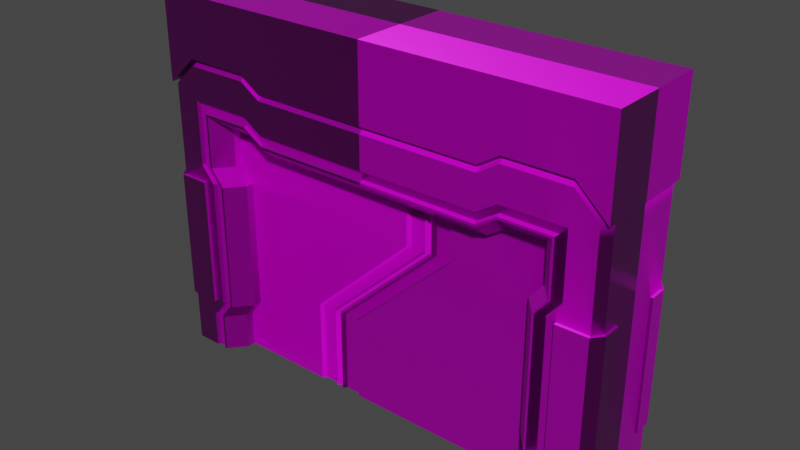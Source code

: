 # Source: model_AirLock.blend  (saved by Blender 2.93.20; exported with 4.5.12 LTS)
import bpy
from mathutils import Matrix  # noqa: F401  (used for matrix-valued properties, if any)

bpy.ops.wm.read_factory_settings(use_empty=True)
scene = bpy.context.scene
scene.name = 'Scene'

# ---- collections
col_collection = bpy.data.collections.new('Collection'); scene.collection.children.link(col_collection)

# ---- images (referenced by path relative to the original .blend; pixels are not part of the script)
import os
ASSET_DIR = os.environ.get("B2B_ASSET_DIR", "")  # directory of the original .blend (textures are referenced by path, not embedded)
HERE = os.path.dirname(os.path.abspath(__file__))  # packed textures are extracted next to this script under _unpacked/

def load_image(name, relpath, width, height, colorspace="sRGB"):
    """Load a texture the original file referenced (path relative to the .blend, or extracted next to this script)."""
    p = next((c for c in (os.path.join(HERE, relpath), os.path.join(ASSET_DIR, relpath)) if relpath and os.path.exists(c)), "")
    if p:
        img = bpy.data.images.load(p, check_existing=True)
        img.name = name
    else:  # same state as the original file: an image datablock whose file is absent (Cycles renders it pink)
        img = bpy.data.images.new(name, width, height)
        img.source = "FILE"
        img.filepath = "//" + (relpath or name)
    img.colorspace_settings.name = colorspace
    return img
img_airlock_normal_png = load_image('airlock_normal.png', 'airlock_normal.png', 1024, 1024, 'Non-Color')
img_airlock_color2_png = load_image('airlock_color2.png', 'airlock_color2.png', 1024, 1024, 'sRGB')
img_airlock_roughness_png = load_image('airlock_roughness.png', 'airlock_roughness.png', 1024, 1024, 'Non-Color')

# ---- materials (node trees are filled in below, after node groups)
mat_airlockmaterial = bpy.data.materials.new('AirLockMaterial')
mat_airlockmaterial.alpha_threshold = 0.0
mat_airlockmaterial.use_transparent_shadow = False
mat_airlockmaterial.line_color = (0.0, 0.0, 0.0, 1.0)

# ---- node groups
ng_auto_smooth = bpy.data.node_groups.new('Auto Smooth', 'GeometryNodeTree')
_s = ng_auto_smooth.interface.new_socket(name='Geometry', in_out='OUTPUT', socket_type='NodeSocketGeometry')
_s = ng_auto_smooth.interface.new_socket(name='Geometry', in_out='INPUT', socket_type='NodeSocketGeometry')
_s = ng_auto_smooth.interface.new_socket(name='Angle', in_out='INPUT', socket_type='NodeSocketFloat')
_s.subtype = 'ANGLE'
_s.min_value = 0.0
_s.max_value = 3.142
ng_auto_smooth.is_modifier = True
_N = ng_auto_smooth.nodes; _L = ng_auto_smooth.links
n0 = _N.new('NodeGroupOutput'); n0.name = 'Group Output'; n0.location = (480, -100)
n1 = _N.new('NodeGroupInput'); n1.name = 'Group Input'; n1.location = (-420, -300)
n2 = _N.new('NodeGroupInput'); n2.name = 'Group Input.001'; n2.location = (-60, -100)
n3 = _N.new('GeometryNodeSetShadeSmooth'); n3.name = 'Set Shade Smooth'; n3.location = (120, -100)
n3.domain = 'EDGE'
n4 = _N.new('GeometryNodeSetShadeSmooth'); n4.name = 'Set Shade Smooth.001'; n4.location = (300, -100)
n5 = _N.new('GeometryNodeInputMeshEdgeAngle'); n5.name = 'Edge Angle'; n5.location = (-420, -220)
n6 = _N.new('GeometryNodeInputEdgeSmooth'); n6.name = 'Is Edge Smooth'; n6.location = (-60, -160)
n7 = _N.new('GeometryNodeInputShadeSmooth'); n7.name = 'Is Face Smooth'; n7.location = (-240, -340)
n8 = _N.new('FunctionNodeBooleanMath'); n8.name = 'Boolean Math'; n8.location = (-60, -220)
n9 = _N.new('FunctionNodeCompare'); n9.name = 'Compare'; n9.location = (-240, -180)
n9.operation = 'LESS_EQUAL'
_L.new(n5.outputs[0], n9.inputs[0])
_L.new(n4.outputs[0], n0.inputs[0])
_L.new(n1.outputs[1], n9.inputs[1])
_L.new(n9.outputs[0], n8.inputs[0])
_L.new(n7.outputs[0], n8.inputs[1])
_L.new(n2.outputs[0], n3.inputs[0])
_L.new(n6.outputs[0], n3.inputs[1])
_L.new(n3.outputs[0], n4.inputs[0])
_L.new(n8.outputs[0], n3.inputs[2])
n0.is_active_output = True

# ---- material node trees
mat_airlockmaterial.use_nodes = True; mat_airlockmaterial.node_tree.nodes.clear()
_N = mat_airlockmaterial.node_tree.nodes; _L = mat_airlockmaterial.node_tree.links
n0 = _N.new('ShaderNodeOutputMaterial'); n0.name = 'Material Output'; n0.location = (300, 300)
n1 = _N.new('ShaderNodeBsdfPrincipled'); n1.name = 'Principled BSDF'; n1.location = (10, 300)
n1.distribution = 'GGX'
n1.subsurface_method = 'BURLEY'
n1.inputs[1].default_value = 0.2868
n1.inputs[3].default_value = 1.45
n1.inputs[13].default_value = 0.2868
n1.inputs[27].default_value = (0.0, 0.0, 0.0, 1.0)
n1.inputs[28].default_value = 1.0
n2 = _N.new('ShaderNodeNormalMap'); n2.name = 'Normal Map'; n2.location = (-275, -292)
n2.uv_map = 'UVMap'
n3 = _N.new('ShaderNodeTexImage'); n3.name = 'Image Texture.001'; n3.location = (-628, -237)
n3.image = img_airlock_normal_png
n4 = _N.new('ShaderNodeTexImage'); n4.name = 'Image Texture'; n4.location = (-324, 335)
n4.image = img_airlock_color2_png
n5 = _N.new('ShaderNodeTexImage'); n5.name = 'Image Texture.002'; n5.location = (-686, 80)
n5.image = img_airlock_roughness_png
n6 = _N.new('ShaderNodeGamma'); n6.name = 'Gamma'; n6.location = (-332, 9)
_L.new(n1.outputs[0], n0.inputs[0])
_L.new(n4.outputs[0], n1.inputs[0])
_L.new(n3.outputs[0], n2.inputs[1])
_L.new(n2.outputs[0], n1.inputs[5])
_L.new(n5.outputs[0], n6.inputs[0])
_L.new(n6.outputs[0], n1.inputs[2])
n0.is_active_output = True

# ---- world
world_world = bpy.data.worlds.new('World'); scene.world = world_world
world_world.use_nodes = True; world_world.node_tree.nodes.clear()
_N = world_world.node_tree.nodes; _L = world_world.node_tree.links
n0 = _N.new('ShaderNodeOutputWorld'); n0.name = 'World Output'; n0.location = (300, 300)
n1 = _N.new('ShaderNodeBackground'); n1.name = 'Background'; n1.location = (10, 300)
n1.inputs[0].default_value = (0.05088, 0.05088, 0.05088, 1.0)
_L.new(n1.outputs[0], n0.inputs[0])
n0.is_active_output = True
world_world.color = (0.05088, 0.05088, 0.05088)
world_world.use_sun_shadow = False
world_world.sun_shadow_jitter_overblur = 0.0

# ---- meshes
me_door_01 = bpy.data.meshes.new('Door_01')
me_door_01.from_pydata([(1.5, -0.2, 0.0), (1.5, -0.2, 2.0), (0.575, -0.2, 0.0), (1.5, -0.2, 1.373), (1.5, -0.2, 0.6267), (0.575, -0.2, 0.6267), (1.5, 0.0, 0.0), (1.5, 0.0, 2.0), (0.4, 0.0, 2.0), (-0.4, 0.0, 0.0), (0.575, 0.0, 0.0), (1.5, 0.0, 0.6267), (1.5, 0.0, 1.373), (-0.4, 0.0, 0.6267), (0.4, 0.0, 1.373), (-0.2214, -0.2, 0.0), (-0.4, -0.175, 0.0), (0.4, -0.175, 2.0), (0.575, -0.2, 2.0), (0.4, -0.175, 1.373), (0.575, -0.2, 1.37), (-0.2213, -0.2, 0.6267), (-0.4, -0.175, 0.6267), (0.575, 0.0, 2.0), (-0.2214, 0.0, 0.0), (-0.3714, 0.0, 0.0), (-0.3713, -0.2, 0.6267), (-0.3714, -0.2, 0.0), (0.425, -0.2, 2.0), (0.425, -0.2, 1.37), (0.425, 0.0, 2.0), (-0.3489, -0.175, 0.0), (-0.2439, -0.175, 0.0), (-0.2438, -0.175, 0.6267), (0.4475, -0.175, 1.37), (0.5525, -0.175, 1.37), (0.5525, -0.175, 2.0), (-0.3488, -0.175, 0.6267), (0.4475, -0.175, 2.0), (-0.3489, 0.0, 0.0), (-0.2439, 0.0, 0.0), (0.5525, 0.0, 2.0), (0.4475, 0.0, 2.0), (0.4, -0.01582, 1.607), (0.4, -0.04505, 1.619), (0.4, -0.06742, 1.642), (0.4, -0.07953, 1.671), (0.4, -0.07953, 1.702), (0.4, -0.06742, 1.732), (0.4, -0.04505, 1.754), (0.4, -0.01582, 1.766), (0.2255, -0.01133, 1.63), (0.2484, -0.01582, 1.607), (0.2322, -0.01451, 1.614), (0.2255, -0.03227, 1.638), (0.2484, -0.04505, 1.619), (0.2322, -0.04131, 1.625), (0.2255, -0.0483, 1.654), (0.2484, -0.06742, 1.642), (0.2322, -0.06182, 1.645), (0.2255, -0.05697, 1.675), (0.2484, -0.07953, 1.671), (0.2322, -0.07292, 1.672), (0.2255, -0.05697, 1.698), (0.2484, -0.07953, 1.702), (0.2322, -0.07292, 1.701), (0.2255, -0.0483, 1.719), (0.2484, -0.06742, 1.732), (0.2322, -0.06182, 1.728), (0.2255, -0.03227, 1.735), (0.2484, -0.04505, 1.754), (0.2322, -0.04131, 1.748), (0.2255, -0.01133, 1.744), (0.2484, -0.01582, 1.766), (0.2322, -0.0145, 1.76), (0.3276, -0.05346, 1.722), (0.2817, -0.05346, 1.722), (0.3276, -0.03572, 1.74), (0.2817, -0.03572, 1.74), (0.3276, -0.01254, 1.75), (0.2817, -0.01254, 1.75), (0.2817, -0.01582, 1.607), (0.3276, -0.01582, 1.607), (0.2817, -0.04505, 1.619), (0.3276, -0.04505, 1.619), (0.2817, -0.06742, 1.642), (0.3276, -0.06742, 1.642), (0.2817, -0.07953, 1.671), (0.3276, -0.07953, 1.671), (0.2817, -0.07953, 1.702), (0.3276, -0.07953, 1.702), (0.2817, -0.06742, 1.732), (0.3276, -0.06742, 1.732), (0.2817, -0.04505, 1.754), (0.3276, -0.04505, 1.754), (0.2817, -0.01582, 1.766), (0.3276, -0.01582, 1.766), (0.2817, -0.06306, 1.699), (0.3276, -0.06306, 1.699), (0.2817, -0.06306, 1.674), (0.3276, -0.06306, 1.674), (0.2817, -0.05346, 1.651), (0.3276, -0.05346, 1.651), (0.2817, -0.03572, 1.633), (0.3276, -0.03572, 1.633), (0.2817, -0.01254, 1.624), (0.3276, -0.01254, 1.624), (0.4, -1.863e-08, 1.766), (0.2484, -1.863e-08, 1.766), (0.2322, -1.863e-08, 1.76), (0.2255, -1.956e-08, 1.744), (0.2817, -2.049e-08, 1.75), (0.3276, -1.956e-08, 1.75), (0.3276, -1.863e-08, 1.766), (0.2817, -1.863e-08, 1.766), (0.4, -1.863e-08, 1.607), (0.2484, -1.863e-08, 1.607), (0.2322, -1.77e-08, 1.614), (0.2255, -1.77e-08, 1.63), (0.2817, -1.956e-08, 1.624), (0.3276, -2.049e-08, 1.624), (0.3276, -1.863e-08, 1.607), (0.2817, -1.863e-08, 1.607)], [], [(12, 7, 1, 3), (10, 6, 0, 2), (8, 14, 19, 17), (16, 22, 13, 9), (30, 8, 17, 28), (24, 10, 2, 15), (0, 4, 5, 2), (6, 11, 4, 0), (11, 12, 3, 4), (22, 19, 14, 13), (3, 1, 18, 20), (5, 20, 21), (4, 3, 20, 5), (29, 26, 37, 34), (26, 27, 31, 37), (15, 21, 33, 32), (2, 5, 21, 15), (7, 23, 18, 1), (31, 32, 40, 39), (9, 25, 27, 16), (19, 22, 26, 29), (17, 19, 29, 28), (22, 16, 27, 26), (36, 38, 42, 41), (37, 31, 32, 33), (38, 34, 35, 36), (34, 37, 33, 35), (32, 40, 24, 15), (39, 31, 27, 25), (28, 29, 34, 38), (21, 20, 35, 33), (20, 18, 36, 35), (18, 23, 41, 36), (30, 28, 38, 42), (115, 43, 82, 121), (43, 44, 84, 82), (44, 45, 86, 84), (45, 46, 88, 86), (46, 47, 90, 88), (47, 48, 92, 90), (48, 49, 94, 92), (49, 50, 96, 94), (116, 52, 53, 117), (117, 53, 51, 118), (52, 55, 56, 53), (53, 56, 54, 51), (55, 58, 59, 56), (56, 59, 57, 54), (58, 61, 62, 59), (59, 62, 60, 57), (61, 64, 65, 62), (62, 65, 63, 60), (64, 67, 68, 65), (65, 68, 66, 63), (67, 70, 71, 68), (68, 71, 69, 66), (70, 73, 74, 71), (71, 74, 72, 69), (110, 118, 51, 54, 57, 60, 63, 66, 69, 72), (114, 108, 73, 95), (95, 73, 70, 93), (93, 70, 67, 91), (91, 67, 64, 89), (89, 64, 61, 87), (87, 61, 58, 85), (85, 58, 55, 83), (83, 55, 52, 81), (114, 95, 80, 111), (89, 87, 99, 97), (88, 90, 98, 100), (121, 82, 106, 120), (91, 89, 97, 76), (90, 92, 75, 98), (83, 81, 105, 103), (93, 91, 76, 78), (82, 84, 104, 106), (94, 77, 75, 92), (77, 79, 80, 78), (75, 77, 78, 76), (98, 75, 76, 97), (100, 98, 97, 99), (102, 100, 99, 101), (104, 102, 101, 103), (106, 104, 103, 105), (120, 106, 105, 119), (86, 88, 100, 102), (87, 85, 101, 99), (94, 96, 79, 77), (95, 93, 78, 80), (84, 86, 102, 104), (85, 83, 103, 101), (96, 113, 112, 79), (79, 112, 111, 80), (74, 109, 110, 72), (73, 108, 109, 74), (50, 107, 113, 96), (81, 122, 119, 105), (81, 52, 116, 122)])
me_door_01.polygons.foreach_set('use_smooth', [True] * 98)
_k = set([(0, 2), (0, 4), (0, 6), (1, 3), (1, 7), (1, 18), (2, 15), (3, 4), (8, 17), (9, 16), (15, 21), (15, 32), (16, 22), (16, 27), (17, 19), (17, 28), (18, 20), (18, 23), (18, 36), (19, 22), (20, 21), (26, 27), (26, 29), (27, 31), (28, 29), (28, 30), (28, 38), (31, 32), (31, 37), (32, 33), (33, 35), (34, 37), (34, 38), (35, 36), (36, 38), (36, 41), (38, 42), (75, 77), (75, 98), (76, 78), (76, 97), (77, 79), (78, 80), (79, 112), (80, 111), (81, 83), (81, 122), (82, 84), (82, 121), (83, 85), (84, 86), (85, 87), (86, 88), (87, 89), (88, 90), (89, 91), (90, 92), (91, 93), (92, 94), (93, 95), (94, 96), (95, 114), (96, 113), (97, 99), (98, 100), (99, 101), (100, 102), (101, 103), (102, 104), (103, 105), (104, 106), (105, 119), (106, 120)])
me_door_01.attributes.new('sharp_edge', 'BOOLEAN', 'EDGE').data.foreach_set('value', [ (min(e.vertices), max(e.vertices)) in _k for e in me_door_01.edges])
_uv = me_door_01.uv_layers.new(name='UVMap')
_uv.uv.foreach_set('vector', [0.9853, 0.8947, 0.9853, 0.9905, 0.9853, 0.9905, 0.9853, 0.8947, 0.8438, 0.6846, 0.9853, 0.6846, 0.9853, 0.6846, 0.8438, 0.6846, 0.5357, 0.9867, 0.5357, 0.9065, 0.5581, 0.9065, 0.5581, 0.9867, 0.5581, 0.6862, 0.5581, 0.7664, 0.5357, 0.7664, 0.5357, 0.6862, 0.8209, 0.9905, 0.817, 0.9905, 0.817, 0.9905, 0.8209, 0.9905, 0.722, 0.6846, 0.8438, 0.6846, 0.8438, 0.6846, 0.722, 0.6846, 0.9853, 0.6846, 0.9853, 0.7805, 0.8438, 0.7805, 0.8438, 0.6846, 0.9853, 0.6846, 0.9853, 0.7805, 0.9853, 0.7805, 0.9853, 0.6846, 0.9853, 0.7805, 0.9853, 0.8947, 0.9853, 0.8947, 0.9853, 0.7805, 0.5581, 0.7664, 0.5581, 0.9065, 0.5357, 0.9065, 0.5357, 0.7664, 0.9853, 0.8947, 0.9853, 0.9905, 0.8438, 0.9905, 0.8438, 0.8941, 0.8438, 0.7805, 0.8438, 0.8941, 0.722, 0.7805, 0.9853, 0.7805, 0.9853, 0.8947, 0.8438, 0.8941, 0.8438, 0.7805, 0.8209, 0.8941, 0.699, 0.7805, 0.7025, 0.7805, 0.8243, 0.8941, 0.699, 0.7805, 0.699, 0.6846, 0.7025, 0.6846, 0.7025, 0.7805, 0.722, 0.6846, 0.722, 0.7805, 0.7185, 0.7805, 0.7185, 0.6846, 0.8438, 0.6846, 0.8438, 0.7805, 0.722, 0.7805, 0.722, 0.6846, 0.9853, 0.9905, 0.8438, 0.9905, 0.8438, 0.9905, 0.9853, 0.9905, 0.7025, 0.6846, 0.7185, 0.6846, 0.7185, 0.6846, 0.7025, 0.6846, 0.6947, 0.6846, 0.699, 0.6846, 0.699, 0.6846, 0.6947, 0.6846, 0.817, 0.8947, 0.6947, 0.7805, 0.699, 0.7805, 0.8209, 0.8941, 0.817, 0.9905, 0.817, 0.8947, 0.8209, 0.8941, 0.8209, 0.9905, 0.6947, 0.7805, 0.6947, 0.6846, 0.699, 0.6846, 0.699, 0.7805, 0.8404, 0.9905, 0.8243, 0.9905, 0.8243, 0.9905, 0.8404, 0.9905, 0.5659, 0.7805, 0.5659, 0.6846, 0.582, 0.6846, 0.582, 0.7805, 0.6877, 0.9905, 0.6877, 0.8941, 0.7038, 0.8941, 0.7038, 0.9905, 0.6877, 0.8941, 0.5659, 0.7805, 0.582, 0.7805, 0.7038, 0.8941, 0.7185, 0.6846, 0.7185, 0.6846, 0.722, 0.6846, 0.722, 0.6846, 0.7025, 0.6846, 0.7025, 0.6846, 0.699, 0.6846, 0.699, 0.6846, 0.8209, 0.9905, 0.8209, 0.8941, 0.8243, 0.8941, 0.8243, 0.9905, 0.722, 0.7805, 0.8438, 0.8941, 0.8404, 0.8941, 0.7185, 0.7805, 0.8438, 0.8941, 0.8438, 0.9905, 0.8404, 0.9905, 0.8404, 0.8941, 0.8438, 0.9905, 0.8438, 0.9905, 0.8404, 0.9905, 0.8404, 0.9905, 0.8209, 0.9905, 0.8209, 0.9905, 0.8243, 0.9905, 0.8243, 0.9905, 0.6542, 0.7699, 0.6516, 0.7699, 0.6516, 0.7522, 0.6542, 0.7522, 0.6516, 0.7699, 0.6462, 0.7699, 0.6462, 0.7522, 0.6516, 0.7522, 0.6462, 0.7699, 0.6409, 0.7699, 0.6409, 0.7522, 0.6462, 0.7522, 0.6409, 0.7699, 0.6356, 0.7699, 0.6356, 0.7522, 0.6409, 0.7522, 0.6356, 0.7699, 0.6302, 0.7699, 0.6302, 0.7522, 0.6356, 0.7522, 0.6302, 0.7699, 0.6249, 0.7699, 0.6249, 0.7522, 0.6302, 0.7522, 0.6249, 0.7699, 0.6196, 0.7699, 0.6196, 0.7522, 0.6249, 0.7522, 0.6196, 0.7699, 0.6143, 0.7699, 0.6143, 0.7522, 0.6196, 0.7522, 0.6542, 0.7328, 0.6516, 0.7328, 0.6517, 0.7273, 0.6542, 0.7273, 0.6743, 0.7059, 0.6743, 0.7021, 0.6686, 0.7031, 0.6686, 0.7059, 0.6516, 0.7328, 0.6462, 0.7328, 0.6463, 0.7273, 0.6514, 0.7273, 0.6742, 0.7018, 0.6713, 0.6947, 0.6664, 0.6978, 0.6686, 0.7031, 0.6462, 0.7328, 0.6409, 0.7328, 0.641, 0.7273, 0.6461, 0.7273, 0.6711, 0.6944, 0.6657, 0.689, 0.6624, 0.6938, 0.6664, 0.6978, 0.6409, 0.7328, 0.6356, 0.7328, 0.6357, 0.7273, 0.6408, 0.7273, 0.6654, 0.6889, 0.6584, 0.6859, 0.6571, 0.6916, 0.6624, 0.6938, 0.6356, 0.7328, 0.6302, 0.7328, 0.6304, 0.7273, 0.6355, 0.7273, 0.658, 0.6859, 0.6504, 0.6859, 0.6514, 0.6916, 0.6571, 0.6916, 0.6302, 0.7328, 0.6249, 0.7328, 0.625, 0.7273, 0.6301, 0.7273, 0.6501, 0.6859, 0.643, 0.6889, 0.6461, 0.6938, 0.6514, 0.6916, 0.6249, 0.7328, 0.6196, 0.7328, 0.6197, 0.7273, 0.6248, 0.7273, 0.6427, 0.689, 0.6373, 0.6944, 0.642, 0.6978, 0.6461, 0.6938, 0.6196, 0.7328, 0.6143, 0.7328, 0.6144, 0.7273, 0.6195, 0.7273, 0.6371, 0.6947, 0.6342, 0.7018, 0.6398, 0.7031, 0.642, 0.6978, 0.6398, 0.7059, 0.6686, 0.7059, 0.6686, 0.7031, 0.6664, 0.6978, 0.6624, 0.6938, 0.6571, 0.6916, 0.6514, 0.6916, 0.6461, 0.6938, 0.642, 0.6978, 0.6398, 0.7031, 0.6116, 0.741, 0.6116, 0.7328, 0.6143, 0.7328, 0.6143, 0.741, 0.6143, 0.741, 0.6143, 0.7328, 0.6196, 0.7328, 0.6196, 0.741, 0.6196, 0.741, 0.6196, 0.7328, 0.6249, 0.7328, 0.6249, 0.741, 0.6249, 0.741, 0.6249, 0.7328, 0.6302, 0.7328, 0.6302, 0.741, 0.6302, 0.741, 0.6302, 0.7328, 0.6356, 0.7328, 0.6356, 0.741, 0.6356, 0.741, 0.6356, 0.7328, 0.6409, 0.7328, 0.6409, 0.741, 0.6409, 0.741, 0.6409, 0.7328, 0.6462, 0.7328, 0.6462, 0.741, 0.6462, 0.741, 0.6462, 0.7328, 0.6516, 0.7328, 0.6516, 0.741, 0.6116, 0.741, 0.6143, 0.741, 0.6143, 0.741, 0.6116, 0.741, 0.6302, 0.741, 0.6356, 0.741, 0.6356, 0.741, 0.6302, 0.741, 0.6356, 0.7522, 0.6302, 0.7522, 0.6302, 0.7522, 0.6356, 0.7522, 0.6542, 0.7522, 0.6516, 0.7522, 0.6516, 0.7522, 0.6542, 0.7522, 0.6249, 0.741, 0.6302, 0.741, 0.6302, 0.741, 0.6249, 0.741, 0.6302, 0.7522, 0.6249, 0.7522, 0.6249, 0.7522, 0.6302, 0.7522, 0.6462, 0.741, 0.6516, 0.741, 0.6516, 0.741, 0.6462, 0.741, 0.6196, 0.741, 0.6249, 0.741, 0.6249, 0.741, 0.6196, 0.741, 0.6516, 0.7522, 0.6462, 0.7522, 0.6462, 0.7522, 0.6516, 0.7522, 0.6196, 0.7522, 0.6196, 0.7522, 0.6249, 0.7522, 0.6249, 0.7522, 0.6196, 0.7522, 0.6143, 0.7522, 0.6143, 0.741, 0.6196, 0.741, 0.6249, 0.7522, 0.6196, 0.7522, 0.6196, 0.741, 0.6249, 0.741, 0.6302, 0.7522, 0.6249, 0.7522, 0.6249, 0.741, 0.6302, 0.741, 0.6356, 0.7522, 0.6302, 0.7522, 0.6302, 0.741, 0.6356, 0.741, 0.6409, 0.7522, 0.6356, 0.7522, 0.6356, 0.741, 0.6409, 0.741, 0.6462, 0.7522, 0.6409, 0.7522, 0.6409, 0.741, 0.6462, 0.741, 0.6516, 0.7522, 0.6462, 0.7522, 0.6462, 0.741, 0.6516, 0.741, 0.6542, 0.7522, 0.6516, 0.7522, 0.6516, 0.741, 0.6542, 0.741, 0.6409, 0.7522, 0.6356, 0.7522, 0.6356, 0.7522, 0.6409, 0.7522, 0.6356, 0.741, 0.6409, 0.741, 0.6409, 0.741, 0.6356, 0.741, 0.6196, 0.7522, 0.6143, 0.7522, 0.6143, 0.7522, 0.6196, 0.7522, 0.6143, 0.741, 0.6196, 0.741, 0.6196, 0.741, 0.6143, 0.741, 0.6462, 0.7522, 0.6409, 0.7522, 0.6409, 0.7522, 0.6462, 0.7522, 0.6409, 0.741, 0.6462, 0.741, 0.6462, 0.741, 0.6409, 0.741, 0.6143, 0.7522, 0.6116, 0.7522, 0.6116, 0.7522, 0.6143, 0.7522, 0.6143, 0.7522, 0.6116, 0.7522, 0.6116, 0.741, 0.6143, 0.741, 0.6341, 0.7021, 0.6341, 0.7059, 0.6398, 0.7059, 0.6398, 0.7031, 0.6143, 0.7328, 0.6116, 0.7328, 0.6116, 0.7273, 0.6142, 0.7273, 0.6143, 0.7699, 0.6116, 0.7699, 0.6116, 0.7522, 0.6143, 0.7522, 0.6516, 0.741, 0.6542, 0.741, 0.6542, 0.741, 0.6516, 0.741, 0.6516, 0.741, 0.6516, 0.7328, 0.6542, 0.7328, 0.6542, 0.741])
me_door_01.materials.append(mat_airlockmaterial)
me_door_01.use_remesh_fix_poles = True
me_door_01.use_remesh_preserve_attributes = False
me_door_01.update()
me_cube_001 = bpy.data.meshes.new('Cube.001')
me_cube_001.from_pydata([(1.749, 0.0, 0.0), (1.408, 0.0, 2.3), (1.749, 0.0, 1.905), (1.749, 0.0, 1.393), (1.749, 0.0, 0.4073), (1.749, 0.0, 1.516), (1.749, 0.0, 0.2842), (1.04, 0.0, 2.3), (1.408, -0.39, 2.088), (1.749, 0.0, 2.088), (0.0, -0.39, 1.988), (1.04, -0.39, 2.088), (0.884, -0.39, 1.988), (1.524, -0.39, 0.0), (1.524, 0.0, 2.3), (1.524, 0.0, 0.0), (1.524, -0.39, 1.905), (1.474, -0.39, 0.4073), (1.474, -0.39, 1.393), (1.524, -0.39, 1.516), (1.524, -0.39, 0.2842), (1.524, -0.39, 2.088), (1.408, -0.39, 0.0), (1.3, -0.26, 0.0), (1.3, -0.26, 1.8), (1.408, -0.39, 1.905), (0.0, -0.26, 1.7), (0.0, -0.39, 1.805), (1.2, -0.26, 1.393), (1.308, -0.39, 1.393), (1.2, -0.26, 0.4073), (1.308, -0.39, 0.4073), (1.408, -0.39, 1.516), (1.3, -0.26, 1.516), (1.408, -0.39, 0.2842), (1.3, -0.26, 0.2842), (1.04, -0.39, 1.905), (1.04, -0.26, 1.8), (0.884, -0.39, 1.805), (0.884, -0.26, 1.7), (1.408, -0.2, 2.3), (1.749, -0.2, 0.0), (1.749, -0.2, 1.905), (0.0, -0.2, 2.2), (1.749, -0.2, 0.4073), (1.749, -0.2, 1.393), (1.749, -0.2, 1.516), (1.749, -0.2, 0.2842), (1.04, -0.2, 2.3), (0.884, -0.2, 2.2), (1.749, -0.2, 2.088), (1.524, -0.2, 2.3), (1.524, -0.2, 0.0), (1.506, -0.39, 2.088), (1.506, 0.0, 2.3), (1.341, -0.37, 0.4073), (1.341, -0.37, 1.393), (1.39, -0.37, 1.393), (1.491, -0.37, 0.0), (1.442, -0.37, 0.0), (1.442, -0.37, 0.2842), (1.506, -0.2, 2.3), (1.749, 0.0, 2.001), (1.524, -0.39, 2.001), (1.491, -0.37, 0.2842), (1.49, -0.37, 1.905), (1.442, -0.37, 1.905), (1.442, -0.37, 1.938), (1.749, -0.2, 2.001), (1.49, -0.37, 1.985), (1.507, -0.39, 0.0), (1.425, -0.39, 0.0), (1.507, -0.39, 0.2842), (1.425, -0.39, 0.2842), (1.426, -0.39, 1.905), (1.506, -0.39, 1.905), (1.507, -0.39, 1.516), (1.426, -0.39, 1.516), (1.407, -0.39, 1.393), (1.325, -0.39, 1.393), (1.325, -0.39, 0.4073), (1.407, -0.39, 0.4073), (1.408, -0.39, 2.001), (1.408, -0.39, 1.922), (1.04, -0.39, 1.922), (1.04, -0.39, 2.001), (0.884, -0.39, 1.824), (0.884, -0.39, 1.903), (0.0, -0.39, 1.824), (0.0, -0.39, 1.903), (1.426, -0.39, 1.922), (1.506, -0.39, 2.001), (1.39, -0.37, 0.4073), (1.491, -0.37, 1.516), (1.442, -0.37, 1.516), (1.408, -0.37, 1.985), (1.408, -0.37, 1.938), (0.884, -0.37, 1.84), (0.884, -0.37, 1.887), (0.0, -0.37, 1.887), (0.0, -0.37, 1.84), (1.04, -0.37, 1.938), (1.04, -0.37, 1.985), (1.749, -0.325, 0.0), (1.698, -0.39, 0.0), (1.408, -0.325, 2.3), (1.408, -0.39, 2.25), (1.697, -0.39, 1.905), (1.749, -0.325, 1.905), (0.0, -0.39, 2.15), (0.0, -0.325, 2.2), (1.698, -0.39, 1.393), (1.749, -0.325, 1.393), (1.698, -0.39, 0.4073), (1.749, -0.325, 0.4073), (1.749, -0.325, 1.516), (1.698, -0.39, 1.516), (1.749, -0.325, 0.2842), (1.698, -0.39, 0.2842), (1.04, -0.325, 2.3), (1.04, -0.39, 2.25), (0.884, -0.39, 2.15), (0.884, -0.325, 2.2), (1.696, -0.39, 2.088), (1.749, -0.325, 2.088), (1.524, -0.325, 2.3), (1.524, -0.39, 2.25), (1.506, -0.39, 2.25), (1.506, -0.325, 2.3), (1.749, -0.325, 2.001), (1.697, -0.39, 2.001), (1.474, -0.4144, 1.393), (1.474, -0.4144, 0.4073), (1.768, -0.2, 1.393), (1.768, -0.2, 0.4073), (1.705, -0.4126, 1.393), (1.766, -0.3344, 1.393), (1.705, -0.4126, 0.4073), (1.766, -0.3344, 0.4073), (0.0, -0.39, 2.2), (0.0, 0.0, 2.2), (0.884, 0.0, 2.2), (1.753, -0.39, 2.088), (1.524, -0.39, 2.3), (0.0, -0.39, 2.75), (0.0, 0.0, 2.75), (0.884, 0.0, 2.75), (1.04, -0.39, 2.75), (1.753, -0.39, 2.75), (1.524, -0.39, 2.75), (1.524, 0.0, 2.75), (1.753, 0.0, 2.75), (1.04, -0.39, 2.3), (0.884, -0.39, 2.2), (0.884, -0.39, 2.75), (1.04, 0.0, 2.75), (1.491, 0.0, 0.0), (1.442, 0.0, 0.0), (1.507, 0.0, 0.0), (1.425, 0.0, 0.0), (1.491, -0.2, 0.0), (1.3, -0.2, 0.0), (1.3, -0.2, 0.2842), (1.3, -0.2, 1.8), (1.04, -0.2, 1.8), (1.3, -0.2, 1.516), (0.884, -0.2, 1.7), (0.0, -0.2, 1.7), (1.2, -0.2, 0.4073), (1.2, -0.2, 1.393), (1.442, -0.2, 0.0), (1.507, -0.2, 0.0), (1.425, -0.2, 0.0), (1.408, 0.0, 1.393), (1.408, 0.0, 0.4073), (1.04, 0.0, 1.905), (1.408, 0.0, 1.905), (1.408, 0.0, 0.2842), (1.408, 0.0, 1.516), (1.408, 0.0, 0.0), (0.884, 0.0, 1.905), (0.0, 0.0, 1.905), (1.408, -0.2, 0.0), (1.408, -0.2, 0.2842), (1.04, -0.2, 1.905), (0.0, -0.2, 1.905), (1.408, -0.2, 1.393), (1.408, -0.2, 1.905), (1.408, -0.2, 1.516), (0.884, -0.2, 1.905), (1.408, -0.2, 0.4073), (1.753, 0.0, 2.088), (1.04, 0.0, 2.3), (0.884, 0.0, 2.2), (1.524, 0.0, 2.3)], [], [(63, 130, 123, 21), (41, 47, 117, 103), (105, 40, 48, 119), (61, 40, 105, 128), (21, 53, 91, 63), (116, 107, 16, 19), (111, 116, 19, 18), (49, 193, 140, 43), (118, 113, 17, 20), (45, 46, 115, 112), (165, 163, 187, 188), (20, 17, 81, 72), (164, 166, 189, 184), (74, 90, 83, 25), (17, 18, 78, 81), (87, 12, 10, 89), (25, 83, 84, 36), (44, 45, 133, 134), (166, 167, 185, 189), (73, 80, 31, 34), (53, 127, 106, 8), (163, 164, 184, 187), (40, 1, 192, 48), (42, 68, 129, 108), (48, 192, 193, 49), (126, 21, 123), (38, 86, 88, 27), (161, 162, 183, 182), (162, 168, 190, 183), (21, 126, 127, 53), (36, 84, 86, 38), (52, 41, 103, 104, 13), (114, 44, 134, 138), (47, 44, 114, 117), (119, 48, 49, 122), (16, 107, 130, 63), (51, 50, 9, 194), (169, 165, 188, 186), (35, 23, 22, 34), (37, 24, 25, 36), (33, 28, 29, 32), (28, 30, 31, 29), (24, 33, 32, 25), (30, 35, 34, 31), (39, 37, 36, 38), (26, 39, 38, 27), (13, 20, 72, 70), (51, 125, 124, 50), (62, 9, 50, 68), (11, 120, 121, 12), (8, 106, 120, 11), (0, 6, 47, 41), (3, 5, 46, 45), (4, 3, 45, 44), (6, 4, 44, 47), (12, 121, 109, 10), (5, 2, 42, 46), (54, 1, 40, 61), (15, 0, 41, 52), (68, 50, 124, 129), (194, 54, 61, 51), (67, 66, 65, 69), (71, 73, 34, 22), (80, 79, 29, 31), (79, 77, 32, 29), (18, 19, 76, 78), (16, 63, 91, 75), (51, 61, 128, 125), (77, 74, 25, 32), (122, 49, 43, 110), (2, 62, 68, 42), (19, 16, 75, 76), (46, 42, 108, 115), (160, 171, 70, 58), (85, 11, 12, 87), (82, 8, 11, 85), (72, 81, 92, 64), (75, 91, 69, 65), (88, 86, 97, 100), (80, 73, 60, 55), (79, 80, 55, 56), (76, 75, 65, 93), (90, 74, 66, 67), (87, 89, 99, 98), (84, 83, 96, 101), (74, 77, 94, 66), (160, 170, 157, 156), (60, 59, 58, 64), (56, 55, 92, 57), (94, 56, 57, 93), (66, 94, 93, 65), (55, 60, 64, 92), (69, 95, 96, 67), (98, 99, 100, 97), (102, 98, 97, 101), (95, 102, 101, 96), (81, 78, 57, 92), (91, 82, 95, 69), (85, 87, 98, 102), (73, 71, 59, 60), (77, 79, 56, 94), (86, 84, 101, 97), (52, 171, 158, 15), (83, 90, 67, 96), (78, 76, 93, 57), (82, 85, 102, 95), (70, 72, 64, 58), (118, 104, 103, 117), (128, 105, 106, 127), (130, 107, 108, 129), (122, 110, 109, 121), (116, 111, 112, 115), (17, 113, 137, 132), (107, 116, 115, 108), (113, 118, 117, 114), (105, 119, 120, 106), (119, 122, 121, 120), (124, 125, 126, 123), (125, 128, 127, 126), (123, 130, 129, 124), (104, 118, 20, 13), (137, 135, 131, 132), (134, 133, 136, 138), (135, 137, 138, 136), (45, 112, 136, 133), (112, 111, 135, 136), (111, 18, 131, 135), (18, 17, 132, 131), (113, 114, 138, 137), (153, 139, 140, 141), (148, 151, 150, 149), (154, 146, 145, 144), (143, 152, 7, 14), (150, 155, 147, 149), (142, 191, 151, 148), (152, 153, 141, 7), (143, 149, 147, 152), (139, 153, 154, 144), (143, 142, 148, 149), (147, 155, 146, 154), (153, 152, 147, 154), (143, 14, 191, 142), (53, 8, 82, 91), (172, 182, 179, 159), (172, 159, 157, 170), (22, 23, 161, 182), (71, 172, 170, 59), (71, 22, 182, 172), (13, 70, 171, 52), (58, 59, 170, 160), (156, 158, 171, 160), (23, 35, 162, 161), (24, 37, 164, 163), (39, 26, 167, 166), (37, 39, 166, 164), (33, 24, 163, 165), (30, 28, 169, 168), (28, 33, 165, 169), (35, 30, 168, 162), (183, 190, 174, 177), (186, 188, 178, 173), (190, 186, 173, 174), (188, 187, 176, 178), (184, 189, 180, 175), (189, 185, 181, 180), (187, 184, 175, 176), (182, 183, 177, 179), (168, 169, 186, 190)])
me_cube_001.polygons.foreach_set('use_smooth', [True] * 168)
_k = set([(0, 6), (0, 15), (0, 41), (1, 54), (1, 192), (2, 5), (2, 62), (3, 4), (3, 5), (4, 6), (7, 152), (9, 62), (9, 194), (10, 89), (10, 109), (11, 85), (11, 120), (12, 87), (12, 121), (13, 70), (13, 104), (14, 143), (15, 158), (17, 18), (17, 113), (17, 132), (18, 111), (18, 131), (22, 23), (22, 34), (22, 71), (23, 35), (23, 161), (24, 25), (24, 33), (24, 37), (24, 163), (25, 32), (25, 36), (26, 27), (26, 39), (26, 167), (27, 38), (27, 88), (28, 29), (28, 30), (28, 33), (28, 169), (29, 31), (29, 32), (29, 79), (30, 31), (30, 35), (31, 34), (32, 33), (34, 35), (36, 37), (36, 38), (36, 84), (37, 39), (37, 164), (38, 39), (38, 86), (39, 166), (41, 103), (43, 110), (43, 140), (44, 45), (44, 114), (44, 134), (45, 112), (45, 133), (48, 119), (48, 192), (49, 122), (49, 193), (54, 194), (55, 56), (55, 60), (55, 80), (56, 79), (56, 94), (57, 78), (57, 92), (57, 93), (58, 59), (58, 64), (58, 70), (59, 60), (59, 71), (60, 73), (64, 72), (64, 92), (65, 69), (65, 93), (66, 67), (66, 94), (67, 90), (67, 96), (69, 91), (69, 95), (70, 72), (71, 73), (72, 81), (73, 80), (74, 77), (74, 90), (75, 76), (75, 91), (76, 78), (76, 93), (77, 79), (77, 94), (78, 81), (79, 80), (81, 92), (82, 85), (82, 91), (83, 84), (83, 90), (84, 86), (84, 101), (85, 87), (85, 102), (86, 88), (86, 97), (87, 89), (87, 98), (88, 100), (89, 99), (95, 102), (96, 101), (97, 100), (97, 101), (98, 99), (98, 102), (99, 100), (103, 104), (103, 117), (104, 118), (105, 119), (105, 128), (106, 120), (106, 127), (107, 116), (107, 130), (108, 115), (108, 129), (109, 110), (109, 121), (110, 122), (111, 112), (111, 116), (111, 135), (112, 115), (112, 136), (113, 114), (113, 118), (113, 137), (114, 117), (114, 138), (119, 120), (119, 122), (120, 121), (121, 122), (123, 126), (123, 130), (124, 125), (124, 129), (125, 128), (126, 127), (131, 132), (131, 135), (132, 137), (133, 134), (133, 136), (134, 138), (135, 136), (135, 137), (136, 138), (137, 138), (139, 153), (140, 193), (141, 153), (142, 143), (142, 148), (142, 191), (143, 152), (144, 154), (147, 149), (147, 154), (148, 149), (148, 151), (152, 153), (156, 157), (156, 158), (157, 159), (159, 179), (161, 162), (162, 168), (163, 164), (163, 165), (164, 166), (165, 169), (166, 167), (167, 185), (168, 169), (169, 186), (173, 174), (173, 178), (174, 177), (175, 176), (175, 180), (176, 178), (176, 187), (177, 179), (180, 181), (181, 185), (182, 183), (183, 190), (184, 187), (184, 189), (185, 189), (186, 188), (186, 190), (187, 188), (192, 193)])
me_cube_001.attributes.new('sharp_edge', 'BOOLEAN', 'EDGE').data.foreach_set('value', [ (min(e.vertices), max(e.vertices)) in _k for e in me_cube_001.edges])
_uv = me_cube_001.uv_layers.new(name='UVMap')
_uv.uv.foreach_set('vector', [0.837, 0.5803, 0.8809, 0.5803, 0.8808, 0.6023, 0.837, 0.6023, 0.9188, 0.07092, 0.9188, 0.1433, 0.8941, 0.1433, 0.8941, 0.07092, 0.6964, 0.1177, 0.7209, 0.1177, 0.7209, 0.2109, 0.6964, 0.2109, 0.7209, 0.0928, 0.7209, 0.1177, 0.6964, 0.1177, 0.6964, 0.0928, 0.837, 0.6023, 0.8324, 0.6023, 0.8324, 0.5803, 0.837, 0.5803, 0.8811, 0.4568, 0.881, 0.5558, 0.837, 0.5558, 0.837, 0.4568, 0.8811, 0.4254, 0.8811, 0.4568, 0.837, 0.4568, 0.8243, 0.4254, 0.7209, 0.2531, 0.7601, 0.2531, 0.7601, 0.4768, 0.7209, 0.4768, 0.8812, 0.1433, 0.8812, 0.1746, 0.8243, 0.1746, 0.837, 0.1433, 0.9187, 0.4254, 0.9187, 0.4568, 0.8941, 0.4568, 0.8941, 0.4254, 0.2765, 0.3777, 0.2765, 0.4448, 0.2511, 0.4695, 0.2511, 0.3777, 0.837, 0.1433, 0.8243, 0.1746, 0.807, 0.1746, 0.8326, 0.1433, 0.3379, 0.4448, 0.3747, 0.4212, 0.3747, 0.4695, 0.3379, 0.4695, 0.8119, 0.5558, 0.8119, 0.5603, 0.8073, 0.5603, 0.8073, 0.5558, 0.8243, 0.1746, 0.8243, 0.4254, 0.807, 0.4254, 0.807, 0.1746, 0.6739, 0.5554, 0.6739, 0.5769, 0.4489, 0.5769, 0.4489, 0.5553, 0.8073, 0.5558, 0.8073, 0.5603, 0.7137, 0.5603, 0.7137, 0.5559, 0.4413, 0.1328, 0.4413, 0.3459, 0.436, 0.3459, 0.436, 0.1328, 0.3747, 0.4212, 0.5833, 0.4212, 0.5833, 0.4695, 0.3747, 0.4695, 0.8118, 0.1433, 0.7862, 0.1746, 0.782, 0.1746, 0.8074, 0.1433, 0.8324, 0.6023, 0.8324, 0.6436, 0.8073, 0.6436, 0.8073, 0.6023, 0.2765, 0.4448, 0.3379, 0.4448, 0.3379, 0.4695, 0.2511, 0.4695, 0.7209, 0.1177, 0.7601, 0.1177, 0.7601, 0.2109, 0.7209, 0.2109, 0.9187, 0.5558, 0.9187, 0.5803, 0.8941, 0.5803, 0.8941, 0.5558, 0.7209, 0.2109, 0.7601, 0.2109, 0.7601, 0.2531, 0.7209, 0.2531, 0.837, 0.6436, 0.837, 0.6023, 0.8808, 0.6023, 0.6739, 0.5304, 0.6739, 0.5352, 0.4489, 0.5352, 0.4489, 0.5304, 0.2765, 0.02003, 0.2765, 0.08709, 0.2511, 0.08709, 0.2511, 0.02003, 0.2765, 0.08709, 0.3001, 0.1162, 0.2511, 0.1162, 0.2511, 0.08709, 0.837, 0.6023, 0.837, 0.6436, 0.8324, 0.6436, 0.8324, 0.6023, 0.7137, 0.5559, 0.7137, 0.5603, 0.6739, 0.5352, 0.6739, 0.5304, 0.7776, 0.5159, 0.7776, 0.5489, 0.7635, 0.5489, 0.7561, 0.5415, 0.7561, 0.5159, 0.4086, 0.1288, 0.436, 0.1288, 0.436, 0.1328, 0.4086, 0.1328, 0.9188, 0.1433, 0.9188, 0.1746, 0.8941, 0.1746, 0.8941, 0.1433, 0.6964, 0.2109, 0.7209, 0.2109, 0.7209, 0.2531, 0.6964, 0.2531, 0.837, 0.5558, 0.881, 0.5558, 0.8809, 0.5803, 0.837, 0.5803, 0.721, 0.06636, 0.7211, 0.01226, 0.7605, 0.01227, 0.7605, 0.06636, 0.3001, 0.3487, 0.2765, 0.3777, 0.2511, 0.3777, 0.2511, 0.3487, 0.6244, 0.07883, 0.6244, 0.007948, 0.6677, 0.007948, 0.6677, 0.07883, 0.4983, 0.04271, 0.5643, 0.04271, 0.5917, 0.07858, 0.4983, 0.07858, 0.6244, 0.3953, 0.6244, 0.36, 0.6677, 0.36, 0.6677, 0.3953, 0.6244, 0.36, 0.6244, 0.1142, 0.6677, 0.1142, 0.6677, 0.36, 0.6244, 0.4886, 0.6244, 0.3953, 0.6677, 0.3953, 0.6677, 0.5198, 0.6244, 0.1142, 0.6244, 0.07883, 0.6677, 0.07883, 0.6677, 0.1142, 0.4598, 0.04271, 0.4983, 0.04271, 0.4983, 0.07858, 0.4598, 0.07858, 0.2944, 0.04271, 0.4598, 0.04271, 0.4598, 0.07858, 0.2944, 0.07858, 0.837, 0.07092, 0.837, 0.1433, 0.8326, 0.1433, 0.8325, 0.07092, 0.721, 0.06636, 0.6964, 0.06636, 0.6965, 0.01226, 0.7211, 0.01226, 0.9582, 0.5803, 0.9582, 0.6023, 0.9187, 0.6023, 0.9187, 0.5803, 0.7137, 0.6023, 0.7137, 0.6436, 0.6739, 0.6182, 0.6739, 0.5769, 0.8073, 0.6023, 0.8073, 0.6436, 0.7137, 0.6436, 0.7137, 0.6023, 0.9582, 0.07092, 0.9582, 0.1433, 0.9188, 0.1433, 0.9188, 0.07092, 0.9582, 0.4254, 0.9582, 0.4568, 0.9187, 0.4568, 0.9187, 0.4254, 0.9582, 0.1746, 0.9582, 0.4254, 0.9187, 0.4254, 0.9188, 0.1746, 0.9582, 0.1433, 0.9582, 0.1746, 0.9188, 0.1746, 0.9188, 0.1433, 0.6739, 0.5769, 0.6739, 0.6182, 0.4489, 0.6182, 0.4489, 0.5769, 0.9582, 0.4568, 0.9582, 0.5558, 0.9187, 0.5558, 0.9187, 0.4568, 0.7601, 0.0928, 0.7601, 0.1177, 0.7209, 0.1177, 0.7209, 0.0928, 0.8003, 0.5159, 0.8003, 0.5489, 0.7776, 0.5489, 0.7776, 0.5159, 0.9187, 0.5803, 0.9187, 0.6023, 0.8941, 0.6023, 0.8941, 0.5803, 0.7601, 0.08824, 0.7601, 0.0928, 0.7209, 0.0928, 0.7209, 0.08824, 0.04091, 0.5272, 0.04091, 0.5187, 0.0286, 0.5187, 0.0286, 0.5392, 0.8118, 0.07092, 0.8118, 0.1433, 0.8074, 0.1433, 0.8073, 0.07092, 0.7862, 0.1746, 0.7862, 0.4254, 0.782, 0.4254, 0.782, 0.1746, 0.7862, 0.4254, 0.8119, 0.4568, 0.8074, 0.4568, 0.782, 0.4254, 0.8243, 0.4254, 0.837, 0.4568, 0.8325, 0.4568, 0.807, 0.4254, 0.837, 0.5558, 0.837, 0.5803, 0.8324, 0.5803, 0.8324, 0.5558, 0.7209, 0.08824, 0.7209, 0.0928, 0.6964, 0.0928, 0.6964, 0.08824, 0.8119, 0.4568, 0.8119, 0.5558, 0.8073, 0.5558, 0.8074, 0.4568, 0.6964, 0.2531, 0.7209, 0.2531, 0.7209, 0.4768, 0.6964, 0.4768, 0.9582, 0.5558, 0.9582, 0.5803, 0.9187, 0.5803, 0.9187, 0.5558, 0.837, 0.4568, 0.837, 0.5558, 0.8324, 0.5558, 0.8325, 0.4568, 0.9187, 0.4568, 0.9187, 0.5558, 0.8941, 0.5558, 0.8941, 0.4568, 0.7776, 0.5109, 0.7776, 0.5133, 0.7561, 0.5133, 0.7584, 0.5109, 0.7137, 0.5804, 0.7137, 0.6023, 0.6739, 0.5769, 0.6739, 0.5554, 0.8073, 0.5803, 0.8073, 0.6023, 0.7137, 0.6023, 0.7137, 0.5804, 0.8326, 0.1433, 0.807, 0.1746, 0.8028, 0.1746, 0.8284, 0.1433, 0.8324, 0.5558, 0.8324, 0.5803, 0.8283, 0.5763, 0.8283, 0.5558, 0.4489, 0.5352, 0.6739, 0.5352, 0.6739, 0.5393, 0.4489, 0.5392, 0.7862, 0.1746, 0.8118, 0.1433, 0.8159, 0.1433, 0.7903, 0.1746, 0.7862, 0.4254, 0.7862, 0.1746, 0.7903, 0.1746, 0.7903, 0.4254, 0.8325, 0.4568, 0.8324, 0.5558, 0.8283, 0.5558, 0.8284, 0.4568, 0.8119, 0.5603, 0.8119, 0.5558, 0.816, 0.5558, 0.816, 0.5643, 0.6739, 0.5554, 0.4489, 0.5553, 0.4489, 0.5513, 0.6739, 0.5513, 0.7137, 0.5603, 0.8073, 0.5603, 0.8073, 0.5643, 0.7137, 0.5643, 0.8119, 0.5558, 0.8119, 0.4568, 0.816, 0.4568, 0.816, 0.5558, 0.7776, 0.5109, 0.7776, 0.5037, 0.8003, 0.5037, 0.8003, 0.5109, 0.04097, 0.1062, 0.04098, 0.03381, 0.02853, 0.03381, 0.02849, 0.1062, 0.06657, 0.3883, 0.06658, 0.1375, 0.05409, 0.1375, 0.0541, 0.3883, 0.04092, 0.4197, 0.06657, 0.3883, 0.0541, 0.3883, 0.02853, 0.4197, 0.04091, 0.5187, 0.04092, 0.4197, 0.02853, 0.4197, 0.0286, 0.5187, 0.06658, 0.1375, 0.04097, 0.1062, 0.02849, 0.1062, 0.05409, 0.1375, 0.0286, 0.5392, 0.04959, 0.5392, 0.04959, 0.5272, 0.04091, 0.5272, 0.183, 0.5142, 0.408, 0.5142, 0.408, 0.5021, 0.183, 0.5021, 0.1433, 0.5392, 0.183, 0.5142, 0.183, 0.5021, 0.1433, 0.5272, 0.04959, 0.5392, 0.1433, 0.5392, 0.1433, 0.5272, 0.04959, 0.5272, 0.807, 0.1746, 0.807, 0.4254, 0.8028, 0.4254, 0.8028, 0.1746, 0.8324, 0.5803, 0.8073, 0.5803, 0.8073, 0.5763, 0.8283, 0.5763, 0.7137, 0.5804, 0.6739, 0.5554, 0.6739, 0.5513, 0.7137, 0.5763, 0.8118, 0.1433, 0.8118, 0.07092, 0.8159, 0.07092, 0.8159, 0.1433, 0.8119, 0.4568, 0.7862, 0.4254, 0.7903, 0.4254, 0.816, 0.4568, 0.6739, 0.5352, 0.7137, 0.5603, 0.7137, 0.5643, 0.6739, 0.5393, 0.7776, 0.5159, 0.7776, 0.5133, 0.8003, 0.5133, 0.8003, 0.5159, 0.8073, 0.5603, 0.8119, 0.5603, 0.816, 0.5643, 0.8073, 0.5643, 0.807, 0.4254, 0.8325, 0.4568, 0.8284, 0.4568, 0.8028, 0.4254, 0.8073, 0.5803, 0.7137, 0.5804, 0.7137, 0.5763, 0.8073, 0.5763, 0.8325, 0.07092, 0.8326, 0.1433, 0.8284, 0.1433, 0.8284, 0.07092, 0.8812, 0.1433, 0.8812, 0.07092, 0.8941, 0.07092, 0.8941, 0.1433, 0.8324, 0.6564, 0.8073, 0.6564, 0.8073, 0.6436, 0.8324, 0.6436, 0.8809, 0.5803, 0.881, 0.5558, 0.8941, 0.5558, 0.8941, 0.5803, 0.6739, 0.631, 0.4489, 0.631, 0.4489, 0.6182, 0.6739, 0.6182, 0.8811, 0.4568, 0.8811, 0.4254, 0.8941, 0.4254, 0.8941, 0.4568, 0.3331, 0.1288, 0.388, 0.1288, 0.388, 0.1328, 0.3331, 0.1328, 0.881, 0.5558, 0.8811, 0.4568, 0.8941, 0.4568, 0.8941, 0.5558, 0.8812, 0.1746, 0.8812, 0.1433, 0.8941, 0.1433, 0.8941, 0.1746, 0.8073, 0.6564, 0.7137, 0.6564, 0.7137, 0.6436, 0.8073, 0.6436, 0.7137, 0.6564, 0.6739, 0.631, 0.6739, 0.6182, 0.7137, 0.6436, 0.8941, 0.6023, 0.837, 0.6564, 0.837, 0.6436, 0.8808, 0.6023, 0.837, 0.6564, 0.8324, 0.6564, 0.8324, 0.6436, 0.837, 0.6436, 0.8808, 0.6023, 0.8809, 0.5803, 0.8941, 0.5803, 0.8941, 0.6023, 0.8812, 0.07092, 0.8812, 0.1433, 0.837, 0.1433, 0.837, 0.07092, 0.388, 0.1328, 0.388, 0.3459, 0.3331, 0.3459, 0.3331, 0.1328, 0.436, 0.1328, 0.436, 0.3459, 0.4086, 0.3459, 0.4086, 0.1328, 0.388, 0.3459, 0.388, 0.1328, 0.4086, 0.1328, 0.4086, 0.3459, 0.436, 0.3499, 0.4086, 0.3499, 0.4086, 0.3459, 0.436, 0.3459, 0.4086, 0.3499, 0.388, 0.3499, 0.388, 0.3459, 0.4086, 0.3459, 0.388, 0.3499, 0.3331, 0.3499, 0.3331, 0.3459, 0.388, 0.3459, 0.3279, 0.3459, 0.3279, 0.1328, 0.3331, 0.1328, 0.3331, 0.3459, 0.388, 0.1288, 0.4086, 0.1288, 0.4086, 0.1328, 0.388, 0.1328, 0.2157, 0.7541, 0.003925, 0.7541, 0.003925, 0.6822, 0.2157, 0.6822, 0.4237, 0.9246, 0.4237, 0.9964, 0.3691, 0.9964, 0.3691, 0.9246, 0.2157, 0.9246, 0.2157, 0.9964, 0.003925, 0.9964, 0.003925, 0.9246, 0.3761, 0.7541, 0.26, 0.7541, 0.26, 0.6822, 0.3761, 0.6822, 0.3691, 0.9964, 0.253, 0.9964, 0.253, 0.9246, 0.3691, 0.9246, 0.4237, 0.7659, 0.4956, 0.7659, 0.4956, 0.9246, 0.4237, 0.9246, 0.26, 0.7541, 0.2157, 0.7541, 0.2157, 0.6822, 0.26, 0.6822, 0.3691, 0.8168, 0.3691, 0.9246, 0.253, 0.9246, 0.253, 0.8168, 0.003925, 0.7929, 0.2157, 0.7929, 0.2157, 0.9246, 0.003925, 0.9246, 0.3691, 0.8168, 0.4237, 0.7659, 0.4237, 0.9246, 0.3691, 0.9246, 0.253, 0.9246, 0.253, 0.9964, 0.2157, 0.9964, 0.2157, 0.9246, 0.2157, 0.7929, 0.253, 0.8168, 0.253, 0.9246, 0.2157, 0.9246, 0.3761, 0.7541, 0.3761, 0.6822, 0.4507, 0.6822, 0.4507, 0.7541, 0.8324, 0.6023, 0.8073, 0.6023, 0.8073, 0.5803, 0.8324, 0.5803, 0.7776, 0.5013, 0.7776, 0.4987, 0.8003, 0.4987, 0.8003, 0.5013, 0.7776, 0.5013, 0.8003, 0.5013, 0.8003, 0.5037, 0.7776, 0.5037, 0.7561, 0.4987, 0.7708, 0.4828, 0.7776, 0.4828, 0.7776, 0.4987, 0.7561, 0.5013, 0.7776, 0.5013, 0.7776, 0.5037, 0.7584, 0.5037, 0.7561, 0.5013, 0.7561, 0.4987, 0.7776, 0.4987, 0.7776, 0.5013, 0.7561, 0.5159, 0.7561, 0.5133, 0.7776, 0.5133, 0.7776, 0.5159, 0.7584, 0.5109, 0.7584, 0.5037, 0.7776, 0.5037, 0.7776, 0.5109, 0.8003, 0.5109, 0.8003, 0.5133, 0.7776, 0.5133, 0.7776, 0.5109, 0.6244, 0.007948, 0.6244, 0.07883, 0.6006, 0.07883, 0.6006, 0.007948, 0.5646, 0.03009, 0.4987, 0.03009, 0.4987, 0.01541, 0.5646, 0.01541, 0.4601, 0.03009, 0.2948, 0.03009, 0.2948, 0.01541, 0.4601, 0.01541, 0.4987, 0.03009, 0.4601, 0.03009, 0.4601, 0.01541, 0.4987, 0.01541, 0.6244, 0.3953, 0.6244, 0.4886, 0.6006, 0.4886, 0.6006, 0.3953, 0.6244, 0.1142, 0.6244, 0.36, 0.6006, 0.36, 0.6006, 0.1142, 0.6244, 0.36, 0.6244, 0.3953, 0.6006, 0.3953, 0.6006, 0.36, 0.6244, 0.07883, 0.6244, 0.1142, 0.6006, 0.1142, 0.6006, 0.07883, 0.876, 0.2194, 0.876, 0.2268, 0.8634, 0.2268, 0.8634, 0.2194, 0.876, 0.2859, 0.876, 0.2933, 0.8634, 0.2933, 0.8634, 0.2859, 0.876, 0.2268, 0.876, 0.2859, 0.8634, 0.2859, 0.8634, 0.2268, 0.876, 0.2933, 0.876, 0.3167, 0.8634, 0.3167, 0.8634, 0.2933, 0.876, 0.3373, 0.876, 0.346, 0.8634, 0.346, 0.8634, 0.3373, 0.876, 0.346, 0.876, 0.3956, 0.8634, 0.3956, 0.8634, 0.346, 0.876, 0.3167, 0.876, 0.3373, 0.8634, 0.3373, 0.8634, 0.3167, 0.876, 0.2023, 0.876, 0.2194, 0.8634, 0.2194, 0.8634, 0.2023, 0.3001, 0.1162, 0.3001, 0.3487, 0.2511, 0.3487, 0.2511, 0.1162])
me_cube_001.materials.append(mat_airlockmaterial)
me_cube_001.use_remesh_fix_poles = True
me_cube_001.use_remesh_preserve_attributes = False
me_cube_001.update()
me_door_02 = bpy.data.meshes.new('Door_02')
me_door_02.from_pydata([(-1.5, -0.2, 3.02e-08), (-1.5, -0.2, -2.0), (-0.575, -0.2, 3.02e-08), (-1.5, -0.2, -1.373), (-1.5, -0.2, -0.6267), (-0.575, -0.2, -0.6267), (-1.5, 2.265e-07, 0.0), (-1.5, -7.55e-08, -2.0), (-0.4, -2.416e-07, -2.0), (0.4, -6.04e-08, 0.0), (-0.575, 8.682e-08, 0.0), (-1.5, 1.319e-07, -0.6267), (-1.5, 1.913e-08, -1.373), (0.4, -1.55e-07, -0.6267), (-0.4, -1.47e-07, -1.373), (0.2214, -0.2, 3.02e-08), (0.4, -0.175, 2.642e-08), (-0.4, -0.175, -2.0), (-0.575, -0.2, -2.0), (-0.4, -0.175, -1.373), (-0.575, -0.2, -1.37), (0.2213, -0.2, -0.6267), (0.4, -0.175, -0.6267), (-0.575, -2.152e-07, -2.0), (0.2214, -3.344e-08, 0.0), (0.3714, -5.609e-08, 0.0), (0.3713, -0.2, -0.6267), (0.3714, -0.2, 3.02e-08), (-0.425, -0.2, -2.0), (-0.425, -0.2, -1.37), (-0.425, -2.378e-07, -2.0), (0.3489, -0.175, 2.642e-08), (0.2439, -0.175, 2.642e-08), (0.2438, -0.175, -0.6267), (-0.4475, -0.175, -1.37), (-0.5525, -0.175, -1.37), (-0.5525, -0.175, -2.0), (0.3488, -0.175, -0.6267), (-0.4475, -0.175, -2.0), (0.3489, -5.269e-08, 0.0), (0.2439, -3.683e-08, 0.0), (-0.5525, -2.186e-07, -2.0), (-0.4475, -2.344e-07, -2.0), (-0.4, -0.01582, -1.607), (-0.4, -0.04505, -1.619), (-0.4, -0.06742, -1.642), (-0.4, -0.07953, -1.671), (-0.4, -0.07953, -1.702), (-0.4, -0.06742, -1.732), (-0.4, -0.04505, -1.754), (-0.4, -0.01582, -1.766), (-0.2255, -0.01133, -1.63), (-0.2484, -0.01582, -1.607), (-0.2322, -0.01451, -1.614), (-0.2255, -0.03227, -1.638), (-0.2484, -0.04505, -1.619), (-0.2322, -0.04131, -1.625), (-0.2255, -0.0483, -1.654), (-0.2484, -0.06742, -1.642), (-0.2322, -0.06182, -1.645), (-0.2255, -0.05697, -1.675), (-0.2484, -0.07953, -1.671), (-0.2322, -0.07292, -1.672), (-0.2255, -0.05697, -1.698), (-0.2484, -0.07953, -1.702), (-0.2322, -0.07292, -1.701), (-0.2255, -0.0483, -1.719), (-0.2484, -0.06742, -1.732), (-0.2322, -0.06182, -1.728), (-0.2255, -0.03227, -1.735), (-0.2484, -0.04505, -1.754), (-0.2322, -0.04131, -1.748), (-0.2255, -0.01133, -1.744), (-0.2484, -0.01582, -1.766), (-0.2322, -0.01451, -1.76), (-0.3276, -0.05346, -1.722), (-0.2817, -0.05346, -1.722), (-0.3276, -0.03572, -1.74), (-0.2817, -0.03572, -1.74), (-0.3276, -0.01254, -1.75), (-0.2817, -0.01254, -1.75), (-0.2817, -0.01582, -1.607), (-0.3276, -0.01582, -1.607), (-0.2817, -0.04505, -1.619), (-0.3276, -0.04505, -1.619), (-0.2817, -0.06742, -1.642), (-0.3276, -0.06742, -1.642), (-0.2817, -0.07953, -1.671), (-0.3276, -0.07953, -1.671), (-0.2817, -0.07953, -1.702), (-0.3276, -0.07953, -1.702), (-0.2817, -0.06742, -1.732), (-0.3276, -0.06742, -1.732), (-0.2817, -0.04505, -1.754), (-0.3276, -0.04505, -1.754), (-0.2817, -0.01582, -1.766), (-0.3276, -0.01582, -1.766), (-0.2817, -0.06306, -1.699), (-0.3276, -0.06306, -1.699), (-0.2817, -0.06306, -1.674), (-0.3276, -0.06306, -1.674), (-0.2817, -0.05346, -1.651), (-0.3276, -0.05346, -1.651), (-0.2817, -0.03572, -1.633), (-0.3276, -0.03572, -1.633), (-0.2817, -0.01254, -1.624), (-0.3276, -0.01254, -1.624), (-0.4, -2.249e-07, -1.766), (-0.2484, -2.478e-07, -1.766), (-0.2322, -2.493e-07, -1.76), (-0.2255, -2.488e-07, -1.744), (-0.2817, -2.422e-07, -1.75), (-0.3276, -2.343e-07, -1.75), (-0.3276, -2.359e-07, -1.766), (-0.2817, -2.428e-07, -1.766), (-0.4, -2.009e-07, -1.607), (-0.2484, -2.238e-07, -1.607), (-0.2322, -2.263e-07, -1.614), (-0.2255, -2.297e-07, -1.63), (-0.2817, -2.222e-07, -1.624), (-0.3276, -2.162e-07, -1.624), (-0.3276, -2.118e-07, -1.607), (-0.2817, -2.188e-07, -1.607)], [], [(12, 7, 1, 3), (10, 6, 0, 2), (8, 14, 19, 17), (16, 22, 13, 9), (30, 8, 17, 28), (24, 10, 2, 15), (0, 4, 5, 2), (6, 11, 4, 0), (11, 12, 3, 4), (22, 19, 14, 13), (3, 1, 18, 20), (5, 20, 21), (4, 3, 20, 5), (29, 26, 37, 34), (26, 27, 31, 37), (15, 21, 33, 32), (2, 5, 21, 15), (7, 23, 18, 1), (31, 32, 40, 39), (9, 25, 27, 16), (19, 22, 26, 29), (17, 19, 29, 28), (22, 16, 27, 26), (36, 38, 42, 41), (37, 31, 32, 33), (38, 34, 35, 36), (34, 37, 33, 35), (32, 40, 24, 15), (39, 31, 27, 25), (28, 29, 34, 38), (21, 20, 35, 33), (20, 18, 36, 35), (18, 23, 41, 36), (30, 28, 38, 42), (115, 43, 82, 121), (43, 44, 84, 82), (44, 45, 86, 84), (45, 46, 88, 86), (46, 47, 90, 88), (47, 48, 92, 90), (48, 49, 94, 92), (49, 50, 96, 94), (116, 52, 53, 117), (117, 53, 51, 118), (52, 55, 56, 53), (53, 56, 54, 51), (55, 58, 59, 56), (56, 59, 57, 54), (58, 61, 62, 59), (59, 62, 60, 57), (61, 64, 65, 62), (62, 65, 63, 60), (64, 67, 68, 65), (65, 68, 66, 63), (67, 70, 71, 68), (68, 71, 69, 66), (70, 73, 74, 71), (71, 74, 72, 69), (110, 118, 51, 54, 57, 60, 63, 66, 69, 72), (114, 108, 73, 95), (95, 73, 70, 93), (93, 70, 67, 91), (91, 67, 64, 89), (89, 64, 61, 87), (87, 61, 58, 85), (85, 58, 55, 83), (83, 55, 52, 81), (114, 95, 80, 111), (89, 87, 99, 97), (88, 90, 98, 100), (121, 82, 106, 120), (91, 89, 97, 76), (90, 92, 75, 98), (83, 81, 105, 103), (93, 91, 76, 78), (82, 84, 104, 106), (94, 77, 75, 92), (77, 79, 80, 78), (75, 77, 78, 76), (98, 75, 76, 97), (100, 98, 97, 99), (102, 100, 99, 101), (104, 102, 101, 103), (106, 104, 103, 105), (120, 106, 105, 119), (86, 88, 100, 102), (87, 85, 101, 99), (94, 96, 79, 77), (95, 93, 78, 80), (84, 86, 102, 104), (85, 83, 103, 101), (96, 113, 112, 79), (79, 112, 111, 80), (74, 109, 110, 72), (73, 108, 109, 74), (50, 107, 113, 96), (81, 122, 119, 105), (81, 52, 116, 122)])
me_door_02.polygons.foreach_set('use_smooth', [True] * 98)
_k = set([(0, 2), (0, 4), (0, 6), (1, 3), (1, 7), (1, 18), (2, 15), (3, 4), (8, 17), (9, 16), (15, 21), (15, 32), (16, 22), (16, 27), (17, 19), (17, 28), (18, 20), (18, 23), (18, 36), (19, 22), (20, 21), (26, 27), (26, 29), (27, 31), (28, 29), (28, 30), (28, 38), (31, 32), (31, 37), (32, 33), (33, 35), (34, 37), (34, 38), (35, 36), (36, 38), (36, 41), (38, 42), (75, 77), (75, 98), (76, 78), (76, 97), (77, 79), (78, 80), (79, 112), (80, 111), (81, 83), (81, 122), (82, 84), (82, 121), (83, 85), (84, 86), (85, 87), (86, 88), (87, 89), (88, 90), (89, 91), (90, 92), (91, 93), (92, 94), (93, 95), (94, 96), (95, 114), (96, 113), (97, 99), (98, 100), (99, 101), (100, 102), (101, 103), (102, 104), (103, 105), (104, 106), (105, 119), (106, 120)])
me_door_02.attributes.new('sharp_edge', 'BOOLEAN', 'EDGE').data.foreach_set('value', [ (min(e.vertices), max(e.vertices)) in _k for e in me_door_02.edges])
_uv = me_door_02.uv_layers.new(name='UVMap')
_uv.uv.foreach_set('vector', [0.9853, 0.8947, 0.9853, 0.9905, 0.9853, 0.9905, 0.9853, 0.8947, 0.8438, 0.6846, 0.9853, 0.6846, 0.9853, 0.6846, 0.8438, 0.6846, 0.5357, 0.9867, 0.5357, 0.9065, 0.5581, 0.9065, 0.5581, 0.9867, 0.5581, 0.6862, 0.5581, 0.7664, 0.5357, 0.7664, 0.5357, 0.6862, 0.8209, 0.9905, 0.817, 0.9905, 0.817, 0.9905, 0.8209, 0.9905, 0.722, 0.6846, 0.8438, 0.6846, 0.8438, 0.6846, 0.722, 0.6846, 0.9853, 0.6846, 0.9853, 0.7805, 0.8438, 0.7805, 0.8438, 0.6846, 0.9853, 0.6846, 0.9853, 0.7805, 0.9853, 0.7805, 0.9853, 0.6846, 0.9853, 0.7805, 0.9853, 0.8947, 0.9853, 0.8947, 0.9853, 0.7805, 0.5581, 0.7664, 0.5581, 0.9065, 0.5357, 0.9065, 0.5357, 0.7664, 0.9853, 0.8947, 0.9853, 0.9905, 0.8438, 0.9905, 0.8438, 0.8941, 0.8438, 0.7805, 0.8438, 0.8941, 0.722, 0.7805, 0.9853, 0.7805, 0.9853, 0.8947, 0.8438, 0.8941, 0.8438, 0.7805, 0.8209, 0.8941, 0.699, 0.7805, 0.7025, 0.7805, 0.8243, 0.8941, 0.699, 0.7805, 0.699, 0.6846, 0.7025, 0.6846, 0.7025, 0.7805, 0.722, 0.6846, 0.722, 0.7805, 0.7185, 0.7805, 0.7185, 0.6846, 0.8438, 0.6846, 0.8438, 0.7805, 0.722, 0.7805, 0.722, 0.6846, 0.9853, 0.9905, 0.8438, 0.9905, 0.8438, 0.9905, 0.9853, 0.9905, 0.7025, 0.6846, 0.7185, 0.6846, 0.7185, 0.6846, 0.7025, 0.6846, 0.6947, 0.6846, 0.699, 0.6846, 0.699, 0.6846, 0.6947, 0.6846, 0.817, 0.8947, 0.6947, 0.7805, 0.699, 0.7805, 0.8209, 0.8941, 0.817, 0.9905, 0.817, 0.8947, 0.8209, 0.8941, 0.8209, 0.9905, 0.6947, 0.7805, 0.6947, 0.6846, 0.699, 0.6846, 0.699, 0.7805, 0.8404, 0.9905, 0.8243, 0.9905, 0.8243, 0.9905, 0.8404, 0.9905, 0.5659, 0.7805, 0.5659, 0.6846, 0.582, 0.6846, 0.582, 0.7805, 0.6877, 0.9905, 0.6877, 0.8941, 0.7038, 0.8941, 0.7038, 0.9905, 0.6877, 0.8941, 0.5659, 0.7805, 0.582, 0.7805, 0.7038, 0.8941, 0.7185, 0.6846, 0.7185, 0.6846, 0.722, 0.6846, 0.722, 0.6846, 0.7025, 0.6846, 0.7025, 0.6846, 0.699, 0.6846, 0.699, 0.6846, 0.8209, 0.9905, 0.8209, 0.8941, 0.8243, 0.8941, 0.8243, 0.9905, 0.722, 0.7805, 0.8438, 0.8941, 0.8404, 0.8941, 0.7185, 0.7805, 0.8438, 0.8941, 0.8438, 0.9905, 0.8404, 0.9905, 0.8404, 0.8941, 0.8438, 0.9905, 0.8438, 0.9905, 0.8404, 0.9905, 0.8404, 0.9905, 0.8209, 0.9905, 0.8209, 0.9905, 0.8243, 0.9905, 0.8243, 0.9905, 0.6542, 0.7699, 0.6516, 0.7699, 0.6516, 0.7522, 0.6542, 0.7522, 0.6516, 0.7699, 0.6462, 0.7699, 0.6462, 0.7522, 0.6516, 0.7522, 0.6462, 0.7699, 0.6409, 0.7699, 0.6409, 0.7522, 0.6462, 0.7522, 0.6409, 0.7699, 0.6356, 0.7699, 0.6356, 0.7522, 0.6409, 0.7522, 0.6356, 0.7699, 0.6302, 0.7699, 0.6302, 0.7522, 0.6356, 0.7522, 0.6302, 0.7699, 0.6249, 0.7699, 0.6249, 0.7522, 0.6302, 0.7522, 0.6249, 0.7699, 0.6196, 0.7699, 0.6196, 0.7522, 0.6249, 0.7522, 0.6196, 0.7699, 0.6143, 0.7699, 0.6143, 0.7522, 0.6196, 0.7522, 0.6542, 0.7328, 0.6516, 0.7328, 0.6517, 0.7273, 0.6542, 0.7273, 0.6743, 0.7059, 0.6743, 0.7021, 0.6686, 0.7031, 0.6686, 0.7059, 0.6516, 0.7328, 0.6462, 0.7328, 0.6463, 0.7273, 0.6514, 0.7273, 0.6742, 0.7018, 0.6713, 0.6947, 0.6664, 0.6978, 0.6686, 0.7031, 0.6462, 0.7328, 0.6409, 0.7328, 0.641, 0.7273, 0.6461, 0.7273, 0.6711, 0.6944, 0.6657, 0.689, 0.6624, 0.6938, 0.6664, 0.6978, 0.6409, 0.7328, 0.6356, 0.7328, 0.6357, 0.7273, 0.6408, 0.7273, 0.6654, 0.6889, 0.6584, 0.6859, 0.6571, 0.6916, 0.6624, 0.6938, 0.6356, 0.7328, 0.6302, 0.7328, 0.6304, 0.7273, 0.6355, 0.7273, 0.658, 0.6859, 0.6504, 0.6859, 0.6514, 0.6916, 0.6571, 0.6916, 0.6302, 0.7328, 0.6249, 0.7328, 0.625, 0.7273, 0.6301, 0.7273, 0.6501, 0.6859, 0.643, 0.6889, 0.6461, 0.6938, 0.6514, 0.6916, 0.6249, 0.7328, 0.6196, 0.7328, 0.6197, 0.7273, 0.6248, 0.7273, 0.6427, 0.689, 0.6373, 0.6944, 0.642, 0.6978, 0.6461, 0.6938, 0.6196, 0.7328, 0.6143, 0.7328, 0.6144, 0.7273, 0.6195, 0.7273, 0.6371, 0.6947, 0.6342, 0.7018, 0.6398, 0.7031, 0.642, 0.6978, 0.6398, 0.7059, 0.6686, 0.7059, 0.6686, 0.7031, 0.6664, 0.6978, 0.6624, 0.6938, 0.6571, 0.6916, 0.6514, 0.6916, 0.6461, 0.6938, 0.642, 0.6978, 0.6398, 0.7031, 0.6116, 0.741, 0.6116, 0.7328, 0.6143, 0.7328, 0.6143, 0.741, 0.6143, 0.741, 0.6143, 0.7328, 0.6196, 0.7328, 0.6196, 0.741, 0.6196, 0.741, 0.6196, 0.7328, 0.6249, 0.7328, 0.6249, 0.741, 0.6249, 0.741, 0.6249, 0.7328, 0.6302, 0.7328, 0.6302, 0.741, 0.6302, 0.741, 0.6302, 0.7328, 0.6356, 0.7328, 0.6356, 0.741, 0.6356, 0.741, 0.6356, 0.7328, 0.6409, 0.7328, 0.6409, 0.741, 0.6409, 0.741, 0.6409, 0.7328, 0.6462, 0.7328, 0.6462, 0.741, 0.6462, 0.741, 0.6462, 0.7328, 0.6516, 0.7328, 0.6516, 0.741, 0.6116, 0.741, 0.6143, 0.741, 0.6143, 0.741, 0.6116, 0.741, 0.6302, 0.741, 0.6356, 0.741, 0.6356, 0.741, 0.6302, 0.741, 0.6356, 0.7522, 0.6302, 0.7522, 0.6302, 0.7522, 0.6356, 0.7522, 0.6542, 0.7522, 0.6516, 0.7522, 0.6516, 0.7522, 0.6542, 0.7522, 0.6249, 0.741, 0.6302, 0.741, 0.6302, 0.741, 0.6249, 0.741, 0.6302, 0.7522, 0.6249, 0.7522, 0.6249, 0.7522, 0.6302, 0.7522, 0.6462, 0.741, 0.6516, 0.741, 0.6516, 0.741, 0.6462, 0.741, 0.6196, 0.741, 0.6249, 0.741, 0.6249, 0.741, 0.6196, 0.741, 0.6516, 0.7522, 0.6462, 0.7522, 0.6462, 0.7522, 0.6516, 0.7522, 0.6196, 0.7522, 0.6196, 0.7522, 0.6249, 0.7522, 0.6249, 0.7522, 0.6196, 0.7522, 0.6143, 0.7522, 0.6143, 0.741, 0.6196, 0.741, 0.6249, 0.7522, 0.6196, 0.7522, 0.6196, 0.741, 0.6249, 0.741, 0.6302, 0.7522, 0.6249, 0.7522, 0.6249, 0.741, 0.6302, 0.741, 0.6356, 0.7522, 0.6302, 0.7522, 0.6302, 0.741, 0.6356, 0.741, 0.6409, 0.7522, 0.6356, 0.7522, 0.6356, 0.741, 0.6409, 0.741, 0.6462, 0.7522, 0.6409, 0.7522, 0.6409, 0.741, 0.6462, 0.741, 0.6516, 0.7522, 0.6462, 0.7522, 0.6462, 0.741, 0.6516, 0.741, 0.6542, 0.7522, 0.6516, 0.7522, 0.6516, 0.741, 0.6542, 0.741, 0.6409, 0.7522, 0.6356, 0.7522, 0.6356, 0.7522, 0.6409, 0.7522, 0.6356, 0.741, 0.6409, 0.741, 0.6409, 0.741, 0.6356, 0.741, 0.6196, 0.7522, 0.6143, 0.7522, 0.6143, 0.7522, 0.6196, 0.7522, 0.6143, 0.741, 0.6196, 0.741, 0.6196, 0.741, 0.6143, 0.741, 0.6462, 0.7522, 0.6409, 0.7522, 0.6409, 0.7522, 0.6462, 0.7522, 0.6409, 0.741, 0.6462, 0.741, 0.6462, 0.741, 0.6409, 0.741, 0.6143, 0.7522, 0.6116, 0.7522, 0.6116, 0.7522, 0.6143, 0.7522, 0.6143, 0.7522, 0.6116, 0.7522, 0.6116, 0.741, 0.6143, 0.741, 0.6341, 0.7021, 0.6341, 0.7059, 0.6398, 0.7059, 0.6398, 0.7031, 0.6143, 0.7328, 0.6116, 0.7328, 0.6116, 0.7273, 0.6142, 0.7273, 0.6143, 0.7699, 0.6116, 0.7699, 0.6116, 0.7522, 0.6143, 0.7522, 0.6516, 0.741, 0.6542, 0.741, 0.6542, 0.741, 0.6516, 0.741, 0.6516, 0.741, 0.6516, 0.7328, 0.6542, 0.7328, 0.6542, 0.741])
me_door_02.materials.append(mat_airlockmaterial)
me_door_02.use_remesh_fix_poles = True
me_door_02.use_remesh_preserve_attributes = False
me_door_02.update()

# ---- objects
ob_door_01 = bpy.data.objects.new('Door_01', me_door_01)
ob_airlockframe = bpy.data.objects.new('AirLockFrame', me_cube_001)
ob_door_02 = bpy.data.objects.new('Door_02', me_door_02)

# ---- transforms, parenting, visibility, modifiers, constraints
ob_door_01.location = (-0.2433, 0.04619, -0.02549)
_m = ob_door_01.modifiers.new('Mirror', 'MIRROR')
_m.use_axis = (False, True, False)
_m = ob_door_01.modifiers.new('Auto Smooth', 'NODES')
_m.node_group = ng_auto_smooth
_gi = [s.identifier for s in ng_auto_smooth.interface.items_tree if s.item_type == 'SOCKET' and s.in_out == 'INPUT']
_m[_gi[1]] = 3.142  # Angle
ob_airlockframe.location = (-0.2433, 0.04619, -0.02549)
_m = ob_airlockframe.modifiers.new('Mirror', 'MIRROR')
_m.use_axis = (True, True, False)
_m.use_clip = True
_m = ob_airlockframe.modifiers.new('Auto Smooth', 'NODES')
_m.node_group = ng_auto_smooth
_gi = [s.identifier for s in ng_auto_smooth.interface.items_tree if s.item_type == 'SOCKET' and s.in_out == 'INPUT']
_m[_gi[1]] = 3.142  # Angle
ob_door_02.location = (-0.2433, 0.04619, 1.975)
_m = ob_door_02.modifiers.new('Mirror', 'MIRROR')
_m.use_axis = (False, True, False)
_m = ob_door_02.modifiers.new('Auto Smooth', 'NODES')
_m.node_group = ng_auto_smooth
_gi = [s.identifier for s in ng_auto_smooth.interface.items_tree if s.item_type == 'SOCKET' and s.in_out == 'INPUT']
_m[_gi[1]] = 3.142  # Angle

# ---- collection membership
col_collection.objects.link(ob_door_01)
col_collection.objects.link(ob_airlockframe)
col_collection.objects.link(ob_door_02)

# ---- scene / render settings (as saved in the file)
scene.frame_start = 1; scene.frame_end = 60; scene.frame_set(17)
scene.render.engine = 'BLENDER_EEVEE_NEXT'
scene.render.fps = 60
scene.cycles.use_denoising = False
scene.cycles.samples = 128
scene.cycles.sampling_pattern = 'TABULATED_SOBOL'
scene.cycles.use_adaptive_sampling = False
scene.cycles.use_light_tree = False
scene.view_settings.view_transform = 'Filmic'
bpy.context.view_layer.update()

# ---- added for rendering (the .blend has no active camera and no usable light): camera, sun
cam_auto = bpy.data.cameras.new('AutoCamera')
cam_auto.lens = 50.0
cam_auto.sensor_width = 36.0
cam_auto.clip_end = 1000.0
ob_auto_camera = bpy.data.objects.new('AutoCamera', cam_auto)
scene.collection.objects.link(ob_auto_camera)
ob_auto_camera.location = (3.97112, -5.01106, 4.72101)
ob_auto_camera.rotation_euler = (1.09748, -7.21219e-08, 0.694738)
scene.camera = ob_auto_camera
light_auto_sun = bpy.data.lights.new('AutoSun', 'SUN')
light_auto_sun.energy = 3.0
light_auto_sun.angle = 0.0523599
ob_auto_sun = bpy.data.objects.new('AutoSun', light_auto_sun)
scene.collection.objects.link(ob_auto_sun)
ob_auto_sun.rotation_euler = (0.872665, 0.174533, 0.523599)
bpy.context.view_layer.update()
